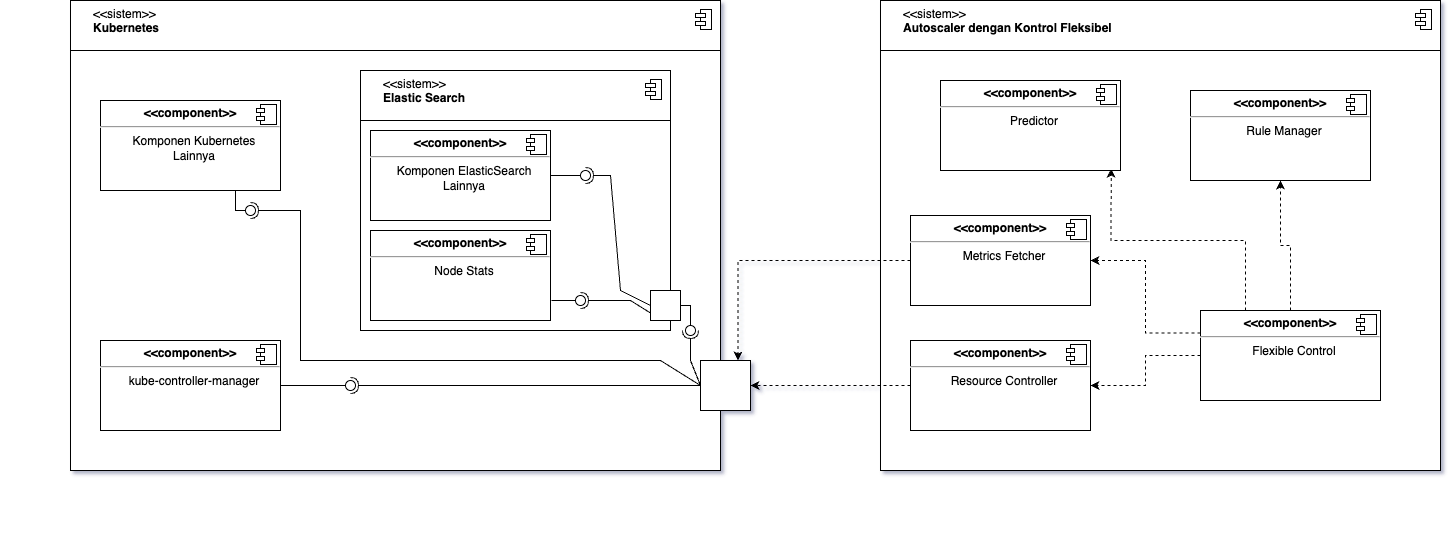

The diagram above was exported from draw.io. Its source (the exported page's mxGraphModel, read from the mxfile embedded in the PNG):
<mxGraphModel dx="1367" dy="743" grid="1" gridSize="10" guides="1" tooltips="1" connect="1" arrows="1" fold="1" page="1" pageScale="1" pageWidth="1019" pageHeight="1320" math="0" shadow="0">
  <root>
    <mxCell id="0" />
    <mxCell id="1" parent="0" />
    <mxCell id="s3TwL0lOHZJc88dg1orS-1" value="" style="group" parent="1" vertex="1" connectable="0">
      <mxGeometry x="40" y="50" width="820" height="530" as="geometry" />
    </mxCell>
    <mxCell id="s3TwL0lOHZJc88dg1orS-2" value="" style="rounded=0;whiteSpace=wrap;html=1;movable=0;resizable=0;rotatable=0;deletable=0;editable=0;locked=1;connectable=0;" parent="s3TwL0lOHZJc88dg1orS-1" vertex="1">
      <mxGeometry x="70" y="50" width="650" height="420" as="geometry" />
    </mxCell>
    <mxCell id="s3TwL0lOHZJc88dg1orS-10" value="&lt;div&gt;&amp;lt;&amp;lt;sistem&amp;gt;&amp;gt;&lt;/div&gt;&lt;div&gt;&lt;b&gt;Kubernetes&lt;/b&gt;&lt;/div&gt;" style="html=1;align=left;spacingLeft=21;verticalAlign=top;" parent="s3TwL0lOHZJc88dg1orS-1" vertex="1">
      <mxGeometry x="70" width="650" height="50" as="geometry" />
    </mxCell>
    <mxCell id="s3TwL0lOHZJc88dg1orS-11" value="" style="shape=module;jettyWidth=10;jettyHeight=4;" parent="s3TwL0lOHZJc88dg1orS-10" vertex="1">
      <mxGeometry x="1" width="16" height="20" relative="1" as="geometry">
        <mxPoint x="-25" y="9" as="offset" />
      </mxGeometry>
    </mxCell>
    <mxCell id="Htuijc_nR1vdPdiy9510-7" value="" style="group;movable=0;resizable=0;rotatable=0;deletable=0;editable=0;locked=1;connectable=0;" vertex="1" connectable="0" parent="s3TwL0lOHZJc88dg1orS-1">
      <mxGeometry x="360" y="70" width="310" height="260" as="geometry" />
    </mxCell>
    <mxCell id="Htuijc_nR1vdPdiy9510-1" value="" style="rounded=0;whiteSpace=wrap;html=1;movable=1;resizable=1;rotatable=1;deletable=1;editable=1;locked=0;connectable=1;" vertex="1" parent="Htuijc_nR1vdPdiy9510-7">
      <mxGeometry y="50" width="310" height="210" as="geometry" />
    </mxCell>
    <mxCell id="Htuijc_nR1vdPdiy9510-2" value="&lt;div&gt;&amp;lt;&amp;lt;sistem&amp;gt;&amp;gt;&lt;/div&gt;&lt;div&gt;&lt;b&gt;Elastic Search&lt;/b&gt;&lt;/div&gt;" style="html=1;align=left;spacingLeft=21;verticalAlign=top;" vertex="1" parent="Htuijc_nR1vdPdiy9510-7">
      <mxGeometry width="310" height="50" as="geometry" />
    </mxCell>
    <mxCell id="Htuijc_nR1vdPdiy9510-3" value="" style="shape=module;jettyWidth=10;jettyHeight=4;" vertex="1" parent="Htuijc_nR1vdPdiy9510-2">
      <mxGeometry x="1" width="16" height="20" relative="1" as="geometry">
        <mxPoint x="-25" y="9" as="offset" />
      </mxGeometry>
    </mxCell>
    <mxCell id="Htuijc_nR1vdPdiy9510-28" value="&lt;p style=&quot;margin:0px;margin-top:6px;text-align:center;&quot;&gt;&lt;b&gt;&amp;lt;&amp;lt;component&amp;gt;&amp;gt;&lt;/b&gt;&lt;/p&gt;&lt;hr&gt;&lt;p style=&quot;text-align: center; margin: 0px 0px 0px 8px;&quot;&gt;Komponen ElasticSearch&lt;/p&gt;&lt;p style=&quot;text-align: center; margin: 0px 0px 0px 8px;&quot;&gt;Lainnya&lt;/p&gt;" style="align=left;overflow=fill;html=1;dropTarget=0;whiteSpace=wrap;" vertex="1" parent="Htuijc_nR1vdPdiy9510-7">
      <mxGeometry x="10" y="60" width="180" height="90" as="geometry" />
    </mxCell>
    <mxCell id="Htuijc_nR1vdPdiy9510-29" value="" style="shape=component;jettyWidth=8;jettyHeight=4;" vertex="1" parent="Htuijc_nR1vdPdiy9510-28">
      <mxGeometry x="1" width="20" height="20" relative="1" as="geometry">
        <mxPoint x="-24" y="4" as="offset" />
      </mxGeometry>
    </mxCell>
    <mxCell id="Htuijc_nR1vdPdiy9510-30" value="&lt;p style=&quot;margin:0px;margin-top:6px;text-align:center;&quot;&gt;&lt;b&gt;&amp;lt;&amp;lt;component&amp;gt;&amp;gt;&lt;/b&gt;&lt;/p&gt;&lt;hr&gt;&lt;p style=&quot;text-align: center; margin: 0px 0px 0px 8px;&quot;&gt;Node Stats&lt;/p&gt;" style="align=left;overflow=fill;html=1;dropTarget=0;whiteSpace=wrap;" vertex="1" parent="Htuijc_nR1vdPdiy9510-7">
      <mxGeometry x="10" y="160" width="180" height="90" as="geometry" />
    </mxCell>
    <mxCell id="Htuijc_nR1vdPdiy9510-31" value="" style="shape=component;jettyWidth=8;jettyHeight=4;" vertex="1" parent="Htuijc_nR1vdPdiy9510-30">
      <mxGeometry x="1" width="20" height="20" relative="1" as="geometry">
        <mxPoint x="-24" y="4" as="offset" />
      </mxGeometry>
    </mxCell>
    <mxCell id="Htuijc_nR1vdPdiy9510-9" value="&lt;p style=&quot;margin:0px;margin-top:6px;text-align:center;&quot;&gt;&lt;b&gt;&amp;lt;&amp;lt;component&amp;gt;&amp;gt;&lt;/b&gt;&lt;/p&gt;&lt;hr&gt;&lt;p style=&quot;text-align: center; margin: 0px 0px 0px 8px;&quot;&gt;Komponen Kubernetes&lt;/p&gt;&lt;p style=&quot;text-align: center; margin: 0px 0px 0px 8px;&quot;&gt;Lainnya&lt;/p&gt;" style="align=left;overflow=fill;html=1;dropTarget=0;whiteSpace=wrap;" vertex="1" parent="s3TwL0lOHZJc88dg1orS-1">
      <mxGeometry x="100" y="100" width="180" height="90" as="geometry" />
    </mxCell>
    <mxCell id="Htuijc_nR1vdPdiy9510-10" value="" style="shape=component;jettyWidth=8;jettyHeight=4;" vertex="1" parent="Htuijc_nR1vdPdiy9510-9">
      <mxGeometry x="1" width="20" height="20" relative="1" as="geometry">
        <mxPoint x="-24" y="4" as="offset" />
      </mxGeometry>
    </mxCell>
    <mxCell id="Htuijc_nR1vdPdiy9510-11" value="&lt;p style=&quot;margin:0px;margin-top:6px;text-align:center;&quot;&gt;&lt;b&gt;&amp;lt;&amp;lt;component&amp;gt;&amp;gt;&lt;/b&gt;&lt;/p&gt;&lt;hr&gt;&lt;p style=&quot;text-align: center; margin: 0px 0px 0px 8px;&quot;&gt;kube-controller-manager&lt;/p&gt;" style="align=left;overflow=fill;html=1;dropTarget=0;whiteSpace=wrap;" vertex="1" parent="s3TwL0lOHZJc88dg1orS-1">
      <mxGeometry x="100" y="340" width="180" height="90" as="geometry" />
    </mxCell>
    <mxCell id="Htuijc_nR1vdPdiy9510-12" value="" style="shape=component;jettyWidth=8;jettyHeight=4;" vertex="1" parent="Htuijc_nR1vdPdiy9510-11">
      <mxGeometry x="1" width="20" height="20" relative="1" as="geometry">
        <mxPoint x="-24" y="4" as="offset" />
      </mxGeometry>
    </mxCell>
    <mxCell id="Htuijc_nR1vdPdiy9510-13" value="" style="rounded=0;orthogonalLoop=1;jettySize=auto;html=1;endArrow=halfCircle;endFill=0;endSize=6;strokeWidth=1;sketch=0;exitX=0;exitY=0.5;exitDx=0;exitDy=0;" edge="1" target="Htuijc_nR1vdPdiy9510-15" parent="s3TwL0lOHZJc88dg1orS-1" source="Htuijc_nR1vdPdiy9510-16">
      <mxGeometry relative="1" as="geometry">
        <mxPoint x="370" y="385" as="sourcePoint" />
      </mxGeometry>
    </mxCell>
    <mxCell id="Htuijc_nR1vdPdiy9510-14" value="" style="rounded=0;orthogonalLoop=1;jettySize=auto;html=1;endArrow=oval;endFill=0;sketch=0;sourcePerimeterSpacing=0;targetPerimeterSpacing=0;endSize=10;exitX=1;exitY=0.5;exitDx=0;exitDy=0;" edge="1" target="Htuijc_nR1vdPdiy9510-15" parent="s3TwL0lOHZJc88dg1orS-1" source="Htuijc_nR1vdPdiy9510-11">
      <mxGeometry relative="1" as="geometry">
        <mxPoint x="330" y="385" as="sourcePoint" />
      </mxGeometry>
    </mxCell>
    <mxCell id="Htuijc_nR1vdPdiy9510-15" value="" style="ellipse;whiteSpace=wrap;html=1;align=center;aspect=fixed;fillColor=none;strokeColor=none;resizable=0;perimeter=centerPerimeter;rotatable=0;allowArrows=0;points=[];outlineConnect=1;" vertex="1" parent="s3TwL0lOHZJc88dg1orS-1">
      <mxGeometry x="345" y="380" width="10" height="10" as="geometry" />
    </mxCell>
    <mxCell id="Htuijc_nR1vdPdiy9510-16" value="" style="rounded=0;whiteSpace=wrap;html=1;" vertex="1" parent="s3TwL0lOHZJc88dg1orS-1">
      <mxGeometry x="700" y="360" width="50" height="50" as="geometry" />
    </mxCell>
    <mxCell id="Htuijc_nR1vdPdiy9510-18" value="" style="rounded=0;orthogonalLoop=1;jettySize=auto;html=1;endArrow=halfCircle;endFill=0;endSize=6;strokeWidth=1;sketch=0;exitX=0;exitY=0.5;exitDx=0;exitDy=0;" edge="1" parent="s3TwL0lOHZJc88dg1orS-1" source="Htuijc_nR1vdPdiy9510-16">
      <mxGeometry relative="1" as="geometry">
        <mxPoint x="320" y="155" as="sourcePoint" />
        <mxPoint x="250" y="210" as="targetPoint" />
        <Array as="points">
          <mxPoint x="660" y="360" />
          <mxPoint x="300" y="360" />
          <mxPoint x="300" y="210" />
        </Array>
      </mxGeometry>
    </mxCell>
    <mxCell id="Htuijc_nR1vdPdiy9510-19" value="" style="rounded=0;orthogonalLoop=1;jettySize=auto;html=1;endArrow=oval;endFill=0;sketch=0;sourcePerimeterSpacing=0;targetPerimeterSpacing=0;endSize=10;exitX=0.75;exitY=1;exitDx=0;exitDy=0;" edge="1" parent="s3TwL0lOHZJc88dg1orS-1" source="Htuijc_nR1vdPdiy9510-9">
      <mxGeometry relative="1" as="geometry">
        <mxPoint x="280" y="155" as="sourcePoint" />
        <mxPoint x="250" y="210" as="targetPoint" />
        <Array as="points">
          <mxPoint x="235" y="210" />
        </Array>
      </mxGeometry>
    </mxCell>
    <mxCell id="Htuijc_nR1vdPdiy9510-20" value="" style="ellipse;whiteSpace=wrap;html=1;align=center;aspect=fixed;fillColor=none;strokeColor=none;resizable=0;perimeter=centerPerimeter;rotatable=0;allowArrows=0;points=[];outlineConnect=1;" vertex="1" parent="s3TwL0lOHZJc88dg1orS-1">
      <mxGeometry x="295" y="150" width="10" height="10" as="geometry" />
    </mxCell>
    <mxCell id="Htuijc_nR1vdPdiy9510-27" value="" style="rounded=0;whiteSpace=wrap;html=1;" vertex="1" parent="s3TwL0lOHZJc88dg1orS-1">
      <mxGeometry x="650" y="290" width="30" height="30" as="geometry" />
    </mxCell>
    <mxCell id="Htuijc_nR1vdPdiy9510-4" value="" style="rounded=0;whiteSpace=wrap;html=1;movable=1;resizable=1;rotatable=1;deletable=1;editable=1;locked=0;connectable=1;" vertex="1" parent="1">
      <mxGeometry x="920" y="100" width="560" height="420" as="geometry" />
    </mxCell>
    <mxCell id="Htuijc_nR1vdPdiy9510-5" value="&lt;div&gt;&amp;lt;&amp;lt;sistem&amp;gt;&amp;gt;&lt;/div&gt;&lt;div&gt;&lt;b&gt;Autoscaler dengan Kontrol Fleksibel&lt;/b&gt;&lt;/div&gt;" style="html=1;align=left;spacingLeft=21;verticalAlign=top;" vertex="1" parent="1">
      <mxGeometry x="920" y="50" width="560" height="50" as="geometry" />
    </mxCell>
    <mxCell id="Htuijc_nR1vdPdiy9510-6" value="" style="shape=module;jettyWidth=10;jettyHeight=4;" vertex="1" parent="Htuijc_nR1vdPdiy9510-5">
      <mxGeometry x="1" width="16" height="20" relative="1" as="geometry">
        <mxPoint x="-25" y="9" as="offset" />
      </mxGeometry>
    </mxCell>
    <mxCell id="Htuijc_nR1vdPdiy9510-24" value="" style="rounded=0;orthogonalLoop=1;jettySize=auto;html=1;endArrow=halfCircle;endFill=0;endSize=6;strokeWidth=1;sketch=0;exitX=0;exitY=0.5;exitDx=0;exitDy=0;" edge="1" parent="1" source="Htuijc_nR1vdPdiy9510-16">
      <mxGeometry relative="1" as="geometry">
        <mxPoint x="800" y="435" as="sourcePoint" />
        <mxPoint x="730" y="380" as="targetPoint" />
        <Array as="points">
          <mxPoint x="730" y="410" />
        </Array>
      </mxGeometry>
    </mxCell>
    <mxCell id="Htuijc_nR1vdPdiy9510-25" value="" style="rounded=0;orthogonalLoop=1;jettySize=auto;html=1;endArrow=oval;endFill=0;sketch=0;sourcePerimeterSpacing=0;targetPerimeterSpacing=0;endSize=10;exitX=1;exitY=0.5;exitDx=0;exitDy=0;" edge="1" parent="1" source="Htuijc_nR1vdPdiy9510-27">
      <mxGeometry relative="1" as="geometry">
        <mxPoint x="760" y="435" as="sourcePoint" />
        <mxPoint x="730" y="380" as="targetPoint" />
        <Array as="points">
          <mxPoint x="730" y="355" />
        </Array>
      </mxGeometry>
    </mxCell>
    <mxCell id="Htuijc_nR1vdPdiy9510-26" value="" style="ellipse;whiteSpace=wrap;html=1;align=center;aspect=fixed;fillColor=none;strokeColor=none;resizable=0;perimeter=centerPerimeter;rotatable=0;allowArrows=0;points=[];outlineConnect=1;" vertex="1" parent="1">
      <mxGeometry x="775" y="430" width="10" height="10" as="geometry" />
    </mxCell>
    <mxCell id="Htuijc_nR1vdPdiy9510-32" value="" style="rounded=0;orthogonalLoop=1;jettySize=auto;html=1;endArrow=halfCircle;endFill=0;endSize=6;strokeWidth=1;sketch=0;exitX=0;exitY=0.75;exitDx=0;exitDy=0;" edge="1" parent="1" source="Htuijc_nR1vdPdiy9510-27">
      <mxGeometry relative="1" as="geometry">
        <mxPoint x="570" y="335" as="sourcePoint" />
        <mxPoint x="620" y="350" as="targetPoint" />
        <Array as="points">
          <mxPoint x="670" y="350" />
        </Array>
      </mxGeometry>
    </mxCell>
    <mxCell id="Htuijc_nR1vdPdiy9510-33" value="" style="rounded=0;orthogonalLoop=1;jettySize=auto;html=1;endArrow=oval;endFill=0;sketch=0;sourcePerimeterSpacing=0;targetPerimeterSpacing=0;endSize=10;exitX=1.005;exitY=0.777;exitDx=0;exitDy=0;exitPerimeter=0;" edge="1" parent="1" source="Htuijc_nR1vdPdiy9510-30">
      <mxGeometry relative="1" as="geometry">
        <mxPoint x="530" y="335" as="sourcePoint" />
        <mxPoint x="620" y="350" as="targetPoint" />
        <Array as="points">
          <mxPoint x="600" y="350" />
        </Array>
      </mxGeometry>
    </mxCell>
    <mxCell id="Htuijc_nR1vdPdiy9510-34" value="" style="ellipse;whiteSpace=wrap;html=1;align=center;aspect=fixed;fillColor=none;strokeColor=none;resizable=0;perimeter=centerPerimeter;rotatable=0;allowArrows=0;points=[];outlineConnect=1;" vertex="1" parent="1">
      <mxGeometry x="545" y="330" width="10" height="10" as="geometry" />
    </mxCell>
    <mxCell id="Htuijc_nR1vdPdiy9510-35" value="" style="rounded=0;orthogonalLoop=1;jettySize=auto;html=1;endArrow=halfCircle;endFill=0;endSize=6;strokeWidth=1;sketch=0;exitX=0;exitY=0.5;exitDx=0;exitDy=0;" edge="1" target="Htuijc_nR1vdPdiy9510-37" parent="1" source="Htuijc_nR1vdPdiy9510-27">
      <mxGeometry relative="1" as="geometry">
        <mxPoint x="530" y="295" as="sourcePoint" />
        <Array as="points">
          <mxPoint x="660" y="340" />
          <mxPoint x="650" y="225" />
        </Array>
      </mxGeometry>
    </mxCell>
    <mxCell id="Htuijc_nR1vdPdiy9510-36" value="" style="rounded=0;orthogonalLoop=1;jettySize=auto;html=1;endArrow=oval;endFill=0;sketch=0;sourcePerimeterSpacing=0;targetPerimeterSpacing=0;endSize=10;exitX=1;exitY=0.5;exitDx=0;exitDy=0;" edge="1" target="Htuijc_nR1vdPdiy9510-37" parent="1" source="Htuijc_nR1vdPdiy9510-28">
      <mxGeometry relative="1" as="geometry">
        <mxPoint x="490" y="295" as="sourcePoint" />
      </mxGeometry>
    </mxCell>
    <mxCell id="Htuijc_nR1vdPdiy9510-37" value="" style="ellipse;whiteSpace=wrap;html=1;align=center;aspect=fixed;fillColor=none;strokeColor=none;resizable=0;perimeter=centerPerimeter;rotatable=0;allowArrows=0;points=[];outlineConnect=1;" vertex="1" parent="1">
      <mxGeometry x="620" y="220" width="10" height="10" as="geometry" />
    </mxCell>
    <mxCell id="Htuijc_nR1vdPdiy9510-53" style="edgeStyle=orthogonalEdgeStyle;rounded=0;orthogonalLoop=1;jettySize=auto;html=1;exitX=0;exitY=0.5;exitDx=0;exitDy=0;entryX=1;entryY=0.5;entryDx=0;entryDy=0;dashed=1;" edge="1" parent="1" source="Htuijc_nR1vdPdiy9510-41" target="Htuijc_nR1vdPdiy9510-47">
      <mxGeometry relative="1" as="geometry" />
    </mxCell>
    <mxCell id="Htuijc_nR1vdPdiy9510-54" style="edgeStyle=orthogonalEdgeStyle;rounded=0;orthogonalLoop=1;jettySize=auto;html=1;exitX=0.5;exitY=0;exitDx=0;exitDy=0;entryX=0.5;entryY=1;entryDx=0;entryDy=0;dashed=1;" edge="1" parent="1" source="Htuijc_nR1vdPdiy9510-41" target="Htuijc_nR1vdPdiy9510-43">
      <mxGeometry relative="1" as="geometry" />
    </mxCell>
    <mxCell id="Htuijc_nR1vdPdiy9510-55" style="edgeStyle=orthogonalEdgeStyle;rounded=0;orthogonalLoop=1;jettySize=auto;html=1;exitX=0.25;exitY=0;exitDx=0;exitDy=0;entryX=0.948;entryY=0.979;entryDx=0;entryDy=0;entryPerimeter=0;dashed=1;" edge="1" parent="1" source="Htuijc_nR1vdPdiy9510-41" target="Htuijc_nR1vdPdiy9510-45">
      <mxGeometry relative="1" as="geometry" />
    </mxCell>
    <mxCell id="Htuijc_nR1vdPdiy9510-56" style="edgeStyle=orthogonalEdgeStyle;rounded=0;orthogonalLoop=1;jettySize=auto;html=1;exitX=0;exitY=0.25;exitDx=0;exitDy=0;entryX=1;entryY=0.5;entryDx=0;entryDy=0;dashed=1;" edge="1" parent="1" source="Htuijc_nR1vdPdiy9510-41" target="Htuijc_nR1vdPdiy9510-49">
      <mxGeometry relative="1" as="geometry" />
    </mxCell>
    <mxCell id="Htuijc_nR1vdPdiy9510-41" value="&lt;p style=&quot;margin:0px;margin-top:6px;text-align:center;&quot;&gt;&lt;b&gt;&amp;lt;&amp;lt;component&amp;gt;&amp;gt;&lt;/b&gt;&lt;/p&gt;&lt;hr&gt;&lt;p style=&quot;text-align: center; margin: 0px 0px 0px 8px;&quot;&gt;Flexible Control&lt;/p&gt;" style="align=left;overflow=fill;html=1;dropTarget=0;whiteSpace=wrap;" vertex="1" parent="1">
      <mxGeometry x="1240" y="360" width="180" height="90" as="geometry" />
    </mxCell>
    <mxCell id="Htuijc_nR1vdPdiy9510-42" value="" style="shape=component;jettyWidth=8;jettyHeight=4;" vertex="1" parent="Htuijc_nR1vdPdiy9510-41">
      <mxGeometry x="1" width="20" height="20" relative="1" as="geometry">
        <mxPoint x="-24" y="4" as="offset" />
      </mxGeometry>
    </mxCell>
    <mxCell id="Htuijc_nR1vdPdiy9510-43" value="&lt;p style=&quot;margin:0px;margin-top:6px;text-align:center;&quot;&gt;&lt;b&gt;&amp;lt;&amp;lt;component&amp;gt;&amp;gt;&lt;/b&gt;&lt;/p&gt;&lt;hr&gt;&lt;p style=&quot;text-align: center; margin: 0px 0px 0px 8px;&quot;&gt;Rule Manager&lt;/p&gt;" style="align=left;overflow=fill;html=1;dropTarget=0;whiteSpace=wrap;" vertex="1" parent="1">
      <mxGeometry x="1230" y="140" width="180" height="90" as="geometry" />
    </mxCell>
    <mxCell id="Htuijc_nR1vdPdiy9510-44" value="" style="shape=component;jettyWidth=8;jettyHeight=4;" vertex="1" parent="Htuijc_nR1vdPdiy9510-43">
      <mxGeometry x="1" width="20" height="20" relative="1" as="geometry">
        <mxPoint x="-24" y="4" as="offset" />
      </mxGeometry>
    </mxCell>
    <mxCell id="Htuijc_nR1vdPdiy9510-45" value="&lt;p style=&quot;margin:0px;margin-top:6px;text-align:center;&quot;&gt;&lt;b&gt;&amp;lt;&amp;lt;component&amp;gt;&amp;gt;&lt;/b&gt;&lt;/p&gt;&lt;hr&gt;&lt;p style=&quot;text-align: center; margin: 0px 0px 0px 8px;&quot;&gt;Predictor&lt;/p&gt;" style="align=left;overflow=fill;html=1;dropTarget=0;whiteSpace=wrap;" vertex="1" parent="1">
      <mxGeometry x="980" y="130" width="180" height="90" as="geometry" />
    </mxCell>
    <mxCell id="Htuijc_nR1vdPdiy9510-46" value="" style="shape=component;jettyWidth=8;jettyHeight=4;" vertex="1" parent="Htuijc_nR1vdPdiy9510-45">
      <mxGeometry x="1" width="20" height="20" relative="1" as="geometry">
        <mxPoint x="-24" y="4" as="offset" />
      </mxGeometry>
    </mxCell>
    <mxCell id="Htuijc_nR1vdPdiy9510-52" style="edgeStyle=orthogonalEdgeStyle;rounded=0;orthogonalLoop=1;jettySize=auto;html=1;exitX=0;exitY=0.5;exitDx=0;exitDy=0;entryX=1;entryY=0.5;entryDx=0;entryDy=0;dashed=1;" edge="1" parent="1" source="Htuijc_nR1vdPdiy9510-47" target="Htuijc_nR1vdPdiy9510-16">
      <mxGeometry relative="1" as="geometry" />
    </mxCell>
    <mxCell id="Htuijc_nR1vdPdiy9510-47" value="&lt;p style=&quot;margin:0px;margin-top:6px;text-align:center;&quot;&gt;&lt;b&gt;&amp;lt;&amp;lt;component&amp;gt;&amp;gt;&lt;/b&gt;&lt;/p&gt;&lt;hr&gt;&lt;p style=&quot;text-align: center; margin: 0px 0px 0px 8px;&quot;&gt;Resource Controller&lt;/p&gt;" style="align=left;overflow=fill;html=1;dropTarget=0;whiteSpace=wrap;" vertex="1" parent="1">
      <mxGeometry x="950" y="390" width="180" height="90" as="geometry" />
    </mxCell>
    <mxCell id="Htuijc_nR1vdPdiy9510-48" value="" style="shape=component;jettyWidth=8;jettyHeight=4;" vertex="1" parent="Htuijc_nR1vdPdiy9510-47">
      <mxGeometry x="1" width="20" height="20" relative="1" as="geometry">
        <mxPoint x="-24" y="4" as="offset" />
      </mxGeometry>
    </mxCell>
    <mxCell id="Htuijc_nR1vdPdiy9510-51" style="edgeStyle=orthogonalEdgeStyle;rounded=0;orthogonalLoop=1;jettySize=auto;html=1;exitX=0;exitY=0.5;exitDx=0;exitDy=0;entryX=0.75;entryY=0;entryDx=0;entryDy=0;dashed=1;" edge="1" parent="1" source="Htuijc_nR1vdPdiy9510-49" target="Htuijc_nR1vdPdiy9510-16">
      <mxGeometry relative="1" as="geometry" />
    </mxCell>
    <mxCell id="Htuijc_nR1vdPdiy9510-49" value="&lt;p style=&quot;margin:0px;margin-top:6px;text-align:center;&quot;&gt;&lt;b&gt;&amp;lt;&amp;lt;component&amp;gt;&amp;gt;&lt;/b&gt;&lt;/p&gt;&lt;hr&gt;&lt;p style=&quot;text-align: center; margin: 0px 0px 0px 8px;&quot;&gt;Metrics Fetcher&lt;/p&gt;" style="align=left;overflow=fill;html=1;dropTarget=0;whiteSpace=wrap;" vertex="1" parent="1">
      <mxGeometry x="950" y="265" width="180" height="90" as="geometry" />
    </mxCell>
    <mxCell id="Htuijc_nR1vdPdiy9510-50" value="" style="shape=component;jettyWidth=8;jettyHeight=4;" vertex="1" parent="Htuijc_nR1vdPdiy9510-49">
      <mxGeometry x="1" width="20" height="20" relative="1" as="geometry">
        <mxPoint x="-24" y="4" as="offset" />
      </mxGeometry>
    </mxCell>
  </root>
</mxGraphModel>